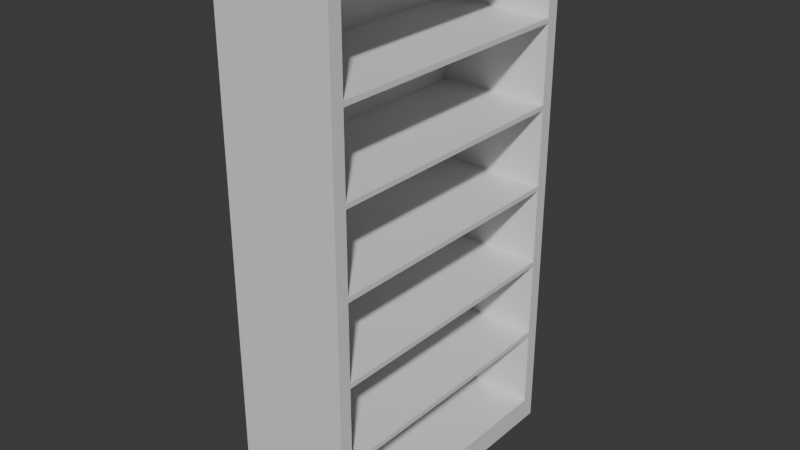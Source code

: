 # Source: bookshelf.blend  (saved by Blender 5.1.30; exported with 4.5.12 LTS)
import bpy
from mathutils import Matrix  # noqa: F401  (used for matrix-valued properties, if any)

bpy.ops.wm.read_factory_settings(use_empty=True)
scene = bpy.context.scene
scene.name = 'Scene'

# ---- collections
col_collection = bpy.data.collections.new('Collection'); scene.collection.children.link(col_collection)

# ---- materials (node trees are filled in below, after node groups)
mat_bookshelf = bpy.data.materials.new('Bookshelf')
mat_bookshelf.alpha_threshold = 0.0
mat_bookshelf.use_backface_culling_lightprobe_volume = False
mat_bookshelf.roughness = 0.5
mat_bookshelf.line_color = (0.0, 0.0, 0.0, 1.0)

# ---- material node trees
mat_bookshelf.use_nodes = True; mat_bookshelf.node_tree.nodes.clear()
_N = mat_bookshelf.node_tree.nodes; _L = mat_bookshelf.node_tree.links
n0 = _N.new('ShaderNodeOutputMaterial'); n0.name = 'Material Output'; n0.location = (200, 100)
n1 = _N.new('ShaderNodeBsdfPrincipled'); n1.name = 'Principled BSDF'; n1.location = (-200, 100)
_L.new(n1.outputs[0], n0.inputs[0])
n0.is_active_output = True

# ---- world
world_world = bpy.data.worlds.new('World'); scene.world = world_world
world_world.use_nodes = True; world_world.node_tree.nodes.clear()
_N = world_world.node_tree.nodes; _L = world_world.node_tree.links
n0 = _N.new('ShaderNodeOutputWorld'); n0.name = 'World Output'; n0.location = (200, 100)
n1 = _N.new('ShaderNodeBackground'); n1.name = 'Background'; n1.location = (-200, 100)
n1.inputs[0].default_value = (0.05088, 0.05088, 0.05088, 1.0)
_L.new(n1.outputs[0], n0.inputs[0])
n0.is_active_output = True
world_world.color = (0.05088, 0.05088, 0.05088)
world_world.sun_shadow_jitter_overblur = 0.0

# ---- meshes
me_cube_001 = bpy.data.meshes.new('Cube.001')
me_cube_001.from_pydata([(-0.2, -0.5, 0.0), (-0.2, -0.5, 1.797), (-0.2, 0.5, 0.0), (-0.2, 0.5, 1.797), (0.2, -0.4561, 0.08044), (0.2, -0.4561, 1.753), (0.2, 0.4561, 0.08044), (0.2, 0.4561, 1.753), (0.2, 0.5, 1.797), (0.2, 0.5, 0.0), (0.2, -0.5, 0.0), (0.2, -0.5, 1.797), (-0.1827, 0.4561, 1.753), (-0.1827, 0.4561, 0.08044), (-0.1827, -0.4561, 0.08044), (-0.1827, -0.4561, 1.753), (0.2, 0.4561, 1.483), (0.2, 0.4561, 1.466), (0.2, 0.4561, 1.204), (0.2, 0.4561, 1.187), (0.2, 0.4561, 0.9251), (0.2, 0.4561, 0.9081), (0.2, 0.4561, 0.6464), (0.2, 0.4561, 0.6294), (0.2, 0.4561, 0.3677), (0.2, 0.4561, 0.3507), (0.2, -0.4561, 1.466), (0.2, -0.4561, 1.483), (0.2, -0.4561, 1.187), (0.2, -0.4561, 1.204), (0.2, -0.4561, 0.9081), (0.2, -0.4561, 0.9251), (0.2, -0.4561, 0.6294), (0.2, -0.4561, 0.6464), (0.2, -0.4561, 0.3507), (0.2, -0.4561, 0.3677), (-0.1827, 0.4561, 1.483), (-0.1827, 0.4561, 1.466), (-0.1827, 0.4561, 1.204), (-0.1827, 0.4561, 1.187), (-0.1827, 0.4561, 0.9251), (-0.1827, 0.4561, 0.9081), (-0.1827, 0.4561, 0.6464), (-0.1827, 0.4561, 0.6294), (-0.1827, 0.4561, 0.3677), (-0.1827, 0.4561, 0.3507), (-0.1827, -0.4561, 1.466), (-0.1827, -0.4561, 1.483), (-0.1827, -0.4561, 1.187), (-0.1827, -0.4561, 1.204), (-0.1827, -0.4561, 0.9081), (-0.1827, -0.4561, 0.9251), (-0.1827, -0.4561, 0.6294), (-0.1827, -0.4561, 0.6464), (-0.1827, -0.4561, 0.3507), (-0.1827, -0.4561, 0.3677)], [], [(2, 3, 8, 9), (10, 11, 1, 0), (6, 4, 10, 9), (5, 7, 8, 11), (4, 6, 13, 14), (7, 5, 15, 12), (27, 26, 17, 16), (27, 16, 36, 47), (17, 26, 46, 37), (29, 28, 19, 18), (29, 18, 38, 49), (19, 28, 48, 39), (21, 20, 31, 30), (20, 40, 51, 31), (41, 21, 30, 50), (23, 22, 33, 32), (22, 42, 53, 33), (43, 23, 32, 52), (25, 24, 35, 34), (45, 25, 34, 54), (24, 44, 55, 35), (16, 7, 12, 36), (7, 16, 17, 18, 19, 20, 21, 22, 23, 24, 25, 6, 9, 8), (18, 17, 37, 38), (20, 19, 39, 40), (22, 21, 41, 42), (24, 23, 43, 44), (6, 25, 45, 13), (5, 27, 47, 15), (4, 34, 35, 32, 33, 30, 31, 28, 29, 26, 27, 5, 11, 10), (26, 29, 49, 46), (28, 31, 51, 48), (30, 33, 53, 50), (32, 35, 55, 52), (34, 4, 14, 54), (38, 37, 46, 49), (36, 12, 15, 47), (40, 39, 48, 51), (42, 41, 50, 53), (44, 43, 52, 55), (13, 45, 54, 14)])
_uv = me_cube_001.uv_layers.new(name='UVMap')
_uv.uv.foreach_set('vector', [0.1383, 0.0004384, 0.1383, 0.5587, 0.01406, 0.5587, 0.01406, 0.0004384, 0.2635, 0.0004384, 0.2635, 0.5587, 0.1392, 0.5587, 0.1392, 0.0004384, 0.3969, 0.2975, 0.3969, 0.01406, 0.4219, 0.0004384, 0.4219, 0.3111, 0.5417, 0.2975, 0.5417, 0.01406, 0.5553, 0.0004384, 0.5553, 0.3111, 0.3969, 0.01406, 0.3969, 0.2975, 0.278, 0.2975, 0.278, 0.01406, 0.5417, 0.01406, 0.5417, 0.2975, 0.4228, 0.2975, 0.4228, 0.01406, 0.6462, 0.5955, 0.6409, 0.5955, 0.6409, 0.312, 0.6462, 0.312, 0.6462, 0.5955, 0.6462, 0.312, 0.7651, 0.312, 0.7651, 0.5955, 0.6409, 0.312, 0.6409, 0.5955, 0.522, 0.5955, 0.522, 0.312, 0.4022, 0.8798, 0.3969, 0.8798, 0.3969, 0.5963, 0.4022, 0.5963, 0.4022, 0.8798, 0.4022, 0.5963, 0.5211, 0.5963, 0.5211, 0.8798, 0.3969, 0.5963, 0.3969, 0.8798, 0.278, 0.8798, 0.278, 0.5963, 0.6751, 0.0004384, 0.6804, 0.0004384, 0.6804, 0.2839, 0.6751, 0.2839, 0.6804, 0.0004384, 0.7993, 0.0004384, 0.7993, 0.2839, 0.6804, 0.2839, 0.5562, 0.0004384, 0.6751, 0.0004384, 0.6751, 0.2839, 0.5562, 0.2839, 0.1194, 0.5595, 0.1246, 0.5595, 0.1246, 0.843, 0.1194, 0.843, 0.1246, 0.5595, 0.2435, 0.5595, 0.2435, 0.843, 0.1246, 0.843, 0.0004384, 0.5595, 0.1194, 0.5595, 0.1194, 0.843, 0.0004384, 0.843, 0.4022, 0.5955, 0.3969, 0.5955, 0.3969, 0.312, 0.4022, 0.312, 0.5211, 0.5955, 0.4022, 0.5955, 0.4022, 0.312, 0.5211, 0.312, 0.3969, 0.5955, 0.278, 0.5955, 0.278, 0.312, 0.3969, 0.312, 0.8508, 0.312, 0.9348, 0.312, 0.9348, 0.4309, 0.8508, 0.4309, 0.0004487, 0.5451, 0.0004454, 0.4612, 0.0004452, 0.4559, 0.0004419, 0.3746, 0.0004417, 0.3693, 0.0004384, 0.2881, 0.0004384, 0.2826, 0.0004384, 0.2013, 0.0004384, 0.196, 0.0004384, 0.1147, 0.0004384, 0.1094, 0.0004384, 0.02543, 0.01406, 0.0004384, 0.01406, 0.5587, 0.8824, 0.1202, 0.9637, 0.1202, 0.9637, 0.2391, 0.8824, 0.2391, 0.3602, 0.8806, 0.4415, 0.8806, 0.4415, 0.9996, 0.3602, 0.9996, 0.8534, 0.8359, 0.9347, 0.8359, 0.9347, 0.9548, 0.8534, 0.9548, 0.1648, 0.8439, 0.2461, 0.8439, 0.2461, 0.9628, 0.1648, 0.9628, 0.8508, 0.4318, 0.9348, 0.4318, 0.9348, 0.5507, 0.8508, 0.5507, 0.8534, 0.7161, 0.9374, 0.7161, 0.9374, 0.835, 0.8534, 0.835, 0.2771, 0.02543, 0.2771, 0.1094, 0.2771, 0.1147, 0.2771, 0.196, 0.2771, 0.2013, 0.2771, 0.2826, 0.2771, 0.2879, 0.2771, 0.3692, 0.2771, 0.3745, 0.2771, 0.4558, 0.2771, 0.4611, 0.2771, 0.545, 0.2635, 0.5587, 0.2635, 0.0004384, 0.0004384, 0.8439, 0.08176, 0.8439, 0.08176, 0.9628, 0.0004384, 0.9628, 0.08263, 0.8439, 0.1639, 0.8439, 0.1639, 0.9628, 0.08263, 0.9628, 0.3593, 0.9996, 0.278, 0.9996, 0.278, 0.8806, 0.3593, 0.8806, 0.8824, 0.0004384, 0.9637, 0.0004384, 0.9637, 0.1194, 0.8824, 0.1194, 0.8534, 0.5963, 0.9374, 0.5963, 0.9374, 0.7152, 0.8534, 0.7152, 0.689, 0.5963, 0.7703, 0.5963, 0.7703, 0.8798, 0.689, 0.8798, 0.766, 0.312, 0.8499, 0.312, 0.8499, 0.5955, 0.766, 0.5955, 0.8525, 0.8798, 0.7712, 0.8798, 0.7712, 0.5963, 0.8525, 0.5963, 0.8002, 0.0004384, 0.8815, 0.0004384, 0.8815, 0.2839, 0.8002, 0.2839, 0.6881, 0.8798, 0.6068, 0.8798, 0.6068, 0.5963, 0.6881, 0.5963, 0.522, 0.5963, 0.606, 0.5963, 0.606, 0.8798, 0.522, 0.8798])
me_cube_001.materials.append(mat_bookshelf)
me_cube_001.update()

# ---- objects
ob_bookshelf = bpy.data.objects.new('bookshelf', me_cube_001)

# ---- transforms, parenting, visibility, modifiers, constraints
ob_bookshelf.location = (0.0, 0.0, 0.0)

# ---- collection membership
col_collection.objects.link(ob_bookshelf)

# ---- scene / render settings (as saved in the file)
scene.frame_start = 1; scene.frame_end = 250; scene.frame_set(0)
scene.render.engine = 'BLENDER_EEVEE_NEXT'
scene.render.bake_bias = 0.0
scene.render.bake_samples = 0
scene.cycles.sampling_pattern = 'TABULATED_SOBOL'
scene.eevee.use_volume_custom_range = False
bpy.context.view_layer.update()

# ---- added for rendering (the .blend has no active camera and no usable light): camera, sun
cam_auto = bpy.data.cameras.new('AutoCamera')
cam_auto.lens = 50.0
cam_auto.sensor_width = 36.0
cam_auto.clip_end = 1000.0
ob_auto_camera = bpy.data.objects.new('AutoCamera', cam_auto)
scene.collection.objects.link(ob_auto_camera)
ob_auto_camera.location = (1.93815, -2.32578, 2.44887)
ob_auto_camera.rotation_euler = (1.09748, -7.21219e-08, 0.694738)
scene.camera = ob_auto_camera
light_auto_sun = bpy.data.lights.new('AutoSun', 'SUN')
light_auto_sun.energy = 3.0
light_auto_sun.angle = 0.0523599
ob_auto_sun = bpy.data.objects.new('AutoSun', light_auto_sun)
scene.collection.objects.link(ob_auto_sun)
ob_auto_sun.rotation_euler = (0.872665, 0.174533, 0.523599)
bpy.context.view_layer.update()
